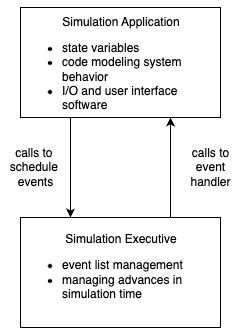

The diagram above was exported from draw.io. Its source (the exported page's mxGraphModel, read from the mxfile embedded in the PNG):
<mxGraphModel dx="984" dy="658" grid="1" gridSize="10" guides="1" tooltips="1" connect="1" arrows="1" fold="1" page="1" pageScale="1" pageWidth="827" pageHeight="1169" math="0" shadow="0">
  <root>
    <mxCell id="0" />
    <mxCell id="1" parent="0" />
    <mxCell id="zz2EBfxypBWPma_BXPFs-29" value="&lt;div style=&quot;text-align: center;&quot;&gt;&lt;span style=&quot;background-color: initial;&quot;&gt;&lt;br&gt;&lt;/span&gt;&lt;/div&gt;&lt;div style=&quot;text-align: center;&quot;&gt;&lt;span style=&quot;background-color: initial;&quot;&gt;Simulation Application&lt;/span&gt;&lt;br&gt;&lt;/div&gt;&lt;div&gt;&lt;ul&gt;&lt;li style=&quot;&quot;&gt;state variables&lt;/li&gt;&lt;li style=&quot;&quot;&gt;code modeling system behavior&lt;/li&gt;&lt;li style=&quot;&quot;&gt;I/O and user interface software&lt;/li&gt;&lt;/ul&gt;&lt;/div&gt;" style="rounded=0;whiteSpace=wrap;html=1;align=left;" vertex="1" parent="1">
      <mxGeometry x="280" y="150" width="200" height="110" as="geometry" />
    </mxCell>
    <mxCell id="zz2EBfxypBWPma_BXPFs-30" value="&lt;div style=&quot;text-align: center;&quot;&gt;&lt;span style=&quot;background-color: initial;&quot;&gt;Simulation Executive&lt;/span&gt;&lt;br&gt;&lt;/div&gt;&lt;div&gt;&lt;ul&gt;&lt;li style=&quot;&quot;&gt;&lt;span style=&quot;background-color: initial;&quot;&gt;event list management&lt;/span&gt;&lt;/li&gt;&lt;li style=&quot;&quot;&gt;managing advances in simulation time&lt;/li&gt;&lt;/ul&gt;&lt;/div&gt;" style="rounded=0;whiteSpace=wrap;html=1;align=left;" vertex="1" parent="1">
      <mxGeometry x="280" y="360" width="200" height="110" as="geometry" />
    </mxCell>
    <mxCell id="zz2EBfxypBWPma_BXPFs-32" value="" style="endArrow=classic;html=1;rounded=0;exitX=0.25;exitY=1;exitDx=0;exitDy=0;entryX=0.25;entryY=0;entryDx=0;entryDy=0;" edge="1" parent="1" source="zz2EBfxypBWPma_BXPFs-29" target="zz2EBfxypBWPma_BXPFs-30">
      <mxGeometry width="50" height="50" relative="1" as="geometry">
        <mxPoint x="260" y="380" as="sourcePoint" />
        <mxPoint x="310" y="330" as="targetPoint" />
      </mxGeometry>
    </mxCell>
    <mxCell id="zz2EBfxypBWPma_BXPFs-33" value="calls to&amp;nbsp;&lt;div&gt;schedule&amp;nbsp;&lt;/div&gt;&lt;div&gt;&lt;span style=&quot;background-color: initial;&quot;&gt;events&lt;/span&gt;&lt;/div&gt;" style="text;html=1;align=center;verticalAlign=middle;resizable=0;points=[];autosize=1;strokeColor=none;fillColor=none;" vertex="1" parent="1">
      <mxGeometry x="260" y="280" width="70" height="60" as="geometry" />
    </mxCell>
    <mxCell id="zz2EBfxypBWPma_BXPFs-34" value="" style="endArrow=classic;html=1;rounded=0;entryX=0.75;entryY=1;entryDx=0;entryDy=0;exitX=0.75;exitY=0;exitDx=0;exitDy=0;" edge="1" parent="1" source="zz2EBfxypBWPma_BXPFs-30" target="zz2EBfxypBWPma_BXPFs-29">
      <mxGeometry width="50" height="50" relative="1" as="geometry">
        <mxPoint x="260" y="380" as="sourcePoint" />
        <mxPoint x="310" y="330" as="targetPoint" />
      </mxGeometry>
    </mxCell>
    <mxCell id="zz2EBfxypBWPma_BXPFs-35" value="calls to&lt;div&gt;event&lt;/div&gt;&lt;div&gt;handler&lt;/div&gt;" style="text;html=1;align=center;verticalAlign=middle;resizable=0;points=[];autosize=1;strokeColor=none;fillColor=none;" vertex="1" parent="1">
      <mxGeometry x="440" y="280" width="60" height="60" as="geometry" />
    </mxCell>
  </root>
</mxGraphModel>